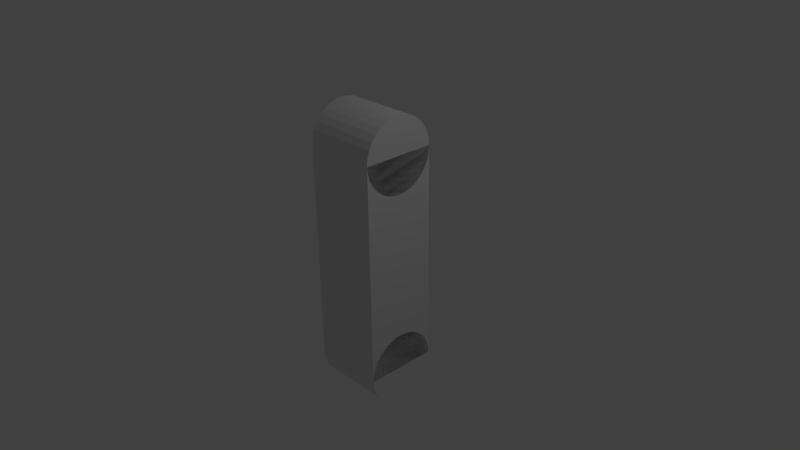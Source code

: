 # Source: paddle.blend  (saved by Blender 2.74.0; exported with 4.5.12 LTS)
import bpy
from mathutils import Matrix  # noqa: F401  (used for matrix-valued properties, if any)

bpy.ops.wm.read_factory_settings(use_empty=True)
scene = bpy.context.scene
scene.name = 'Scene'

# ---- collections
col_collection_1 = bpy.data.collections.new('Collection 1'); scene.collection.children.link(col_collection_1)

# ---- materials (node trees are filled in below, after node groups)
mat_material_004 = bpy.data.materials.new('Material.004')
mat_material_004.alpha_threshold = 0.0
mat_material_004.use_transparent_shadow = False
mat_material_004.roughness = 0.5
mat_material_004.line_color = (0.0, 0.0, 0.0, 1.0)

# ---- material node trees

# ---- world
world_world = bpy.data.worlds.new('World'); scene.world = world_world
world_world.color = (0.05088, 0.05088, 0.05088)
world_world.use_sun_shadow = False
world_world.sun_shadow_jitter_overblur = 0.0
world_world.cycles.sampling_method = 'MANUAL'
world_world.cycles.sample_map_resolution = 256

# ---- cameras
cam_camera = bpy.data.cameras.new('Camera')
cam_camera.clip_end = 100.0
cam_camera.lens = 35.0
cam_camera.sensor_width = 32.0
cam_camera.sensor_height = 18.0
cam_camera.ortho_scale = 7.314
cam_camera.dof.focus_distance = 0.0
cam_camera.dof.aperture_fstop = 128.0

# ---- lights
light_lamp = bpy.data.lights.new('Lamp', 'POINT')
light_lamp.transmission_factor = 0.0
light_lamp.cutoff_distance = 30.0
light_lamp.energy = 100.0
light_lamp.shadow_buffer_clip_start = 1.001
light_lamp.shadow_soft_size = 0.1
light_lamp.shadow_maximum_resolution = 0.006
light_lamp.use_absolute_resolution = True
light_lamp.cycles.use_multiple_importance_sampling = False

# ---- meshes
me_cylinder_002 = bpy.data.meshes.new('Cylinder.002')
me_cylinder_002.from_pydata([(-6.0, 1.0, -1.0), (-6.0, 1.0, 1.0), (-5.805, 0.9808, -1.0), (-5.805, 0.9808, 1.0), (-5.617, 0.9239, -1.0), (-5.617, 0.9239, 1.0), (-5.444, 0.8315, -1.0), (-5.444, 0.8315, 1.0), (-5.293, 0.7071, -1.0), (-5.293, 0.7071, 1.0), (-5.169, 0.5556, -1.0), (-5.169, 0.5556, 1.0), (-5.076, 0.3827, -1.0), (-5.076, 0.3827, 1.0), (-5.019, 0.1951, -1.0), (-5.019, 0.1951, 1.0), (-5.0, 7.55e-08, -1.0), (-5.0, 7.55e-08, 1.0), (-5.019, -0.1951, -1.0), (-5.019, -0.1951, 1.0), (-5.076, -0.3827, -1.0), (-5.076, -0.3827, 1.0), (-5.169, -0.5556, -1.0), (-5.169, -0.5556, 1.0), (-5.293, -0.7071, -1.0), (-5.293, -0.7071, 1.0), (-5.444, -0.8315, -1.0), (-5.444, -0.8315, 1.0), (-5.617, -0.9239, -1.0), (-5.617, -0.9239, 1.0), (-5.805, -0.9808, -1.0), (-5.805, -0.9808, 1.0), (-6.0, -1.0, -1.0), (-6.0, -1.0, 1.0), (-6.195, -0.9808, -1.0), (-6.195, -0.9808, 1.0), (-6.383, -0.9239, -1.0), (-6.383, -0.9239, 1.0), (-6.556, -0.8315, -1.0), (-6.556, -0.8315, 1.0), (-6.707, -0.7071, -1.0), (-6.707, -0.7071, 1.0), (-6.831, -0.5556, -1.0), (-6.831, -0.5556, 1.0), (-6.924, -0.3827, -1.0), (-6.924, -0.3827, 1.0), (-6.981, -0.1951, -1.0), (-6.981, -0.1951, 1.0), (-7.0, 9.656e-07, -1.0), (-7.0, 9.656e-07, 1.0), (-6.981, 0.1951, -1.0), (-6.981, 0.1951, 1.0), (-6.924, 0.3827, -1.0), (-6.924, 0.3827, 1.0), (-6.831, 0.5556, -1.0), (-6.831, 0.5556, 1.0), (-6.707, 0.7071, -1.0), (-6.707, 0.7071, 1.0), (-6.556, 0.8315, -1.0), (-6.556, 0.8315, 1.0), (-6.383, 0.9239, -1.0), (-6.383, 0.9239, 1.0), (-6.195, 0.9808, -1.0), (-6.195, 0.9808, 1.0), (0.0, 1.0, 1.0), (0.0, -1.0, 1.0), (0.0, -1.0, -1.0), (0.0, 1.0, -1.0), (-6.0, 1.0, 1.0), (-6.0, -1.0, 1.0), (-6.0, -1.0, -1.0), (-6.0, 1.0, -1.0), (0.0, 1.0, -1.0), (0.0, 1.0, 1.0), (0.1951, 0.9808, -1.0), (0.1951, 0.9808, 1.0), (0.3827, 0.9239, -1.0), (0.3827, 0.9239, 1.0), (0.5556, 0.8315, -1.0), (0.5556, 0.8315, 1.0), (0.7071, 0.7071, -1.0), (0.7071, 0.7071, 1.0), (0.8315, 0.5556, -1.0), (0.8315, 0.5556, 1.0), (0.9239, 0.3827, -1.0), (0.9239, 0.3827, 1.0), (0.9808, 0.1951, -1.0), (0.9808, 0.1951, 1.0), (1.0, 7.55e-08, -1.0), (1.0, 7.55e-08, 1.0), (0.9808, -0.1951, -1.0), (0.9808, -0.1951, 1.0), (0.9239, -0.3827, -1.0), (0.9239, -0.3827, 1.0), (0.8315, -0.5556, -1.0), (0.8315, -0.5556, 1.0), (0.7071, -0.7071, -1.0), (0.7071, -0.7071, 1.0), (0.5556, -0.8315, -1.0), (0.5556, -0.8315, 1.0), (0.3827, -0.9239, -1.0), (0.3827, -0.9239, 1.0), (0.1951, -0.9808, -1.0), (0.1951, -0.9808, 1.0), (-3.258e-07, -1.0, -1.0), (-3.258e-07, -1.0, 1.0), (-0.1951, -0.9808, -1.0), (-0.1951, -0.9808, 1.0), (-0.3827, -0.9239, -1.0), (-0.3827, -0.9239, 1.0), (-0.5556, -0.8315, -1.0), (-0.5556, -0.8315, 1.0), (-0.7071, -0.7071, -1.0), (-0.7071, -0.7071, 1.0), (-0.8315, -0.5556, -1.0), (-0.8315, -0.5556, 1.0), (-0.9239, -0.3827, -1.0), (-0.9239, -0.3827, 1.0), (-0.9808, -0.1951, -1.0), (-0.9808, -0.1951, 1.0), (-1.0, 9.656e-07, -1.0), (-1.0, 9.656e-07, 1.0), (-0.9808, 0.1951, -1.0), (-0.9808, 0.1951, 1.0), (-0.9239, 0.3827, -1.0), (-0.9239, 0.3827, 1.0), (-0.8315, 0.5556, -1.0), (-0.8315, 0.5556, 1.0), (-0.7071, 0.7071, -1.0), (-0.7071, 0.7071, 1.0), (-0.5556, 0.8315, -1.0), (-0.5556, 0.8315, 1.0), (-0.3827, 0.9239, -1.0), (-0.3827, 0.9239, 1.0), (-0.1951, 0.9808, -1.0), (-0.1951, 0.9808, 1.0)], [], [(0, 1, 3, 2), (2, 3, 5, 4), (4, 5, 7, 6), (6, 7, 9, 8), (8, 9, 11, 10), (10, 11, 13, 12), (12, 13, 15, 14), (14, 15, 17, 16), (16, 17, 19, 18), (18, 19, 21, 20), (20, 21, 23, 22), (22, 23, 25, 24), (24, 25, 27, 26), (26, 27, 29, 28), (28, 29, 31, 30), (30, 31, 33, 32), (32, 33, 35, 34), (34, 35, 37, 36), (36, 37, 39, 38), (38, 39, 41, 40), (40, 41, 43, 42), (42, 43, 45, 44), (44, 45, 47, 46), (46, 47, 49, 48), (48, 49, 51, 50), (50, 51, 53, 52), (52, 53, 55, 54), (54, 55, 57, 56), (56, 57, 59, 58), (58, 59, 61, 60), (3, 1, 63, 61, 59, 57, 55, 53, 51, 49, 47, 45, 43, 41, 39, 37, 35, 33, 31, 29, 27, 25, 23, 21, 19, 17, 15, 13, 11, 9, 7, 5), (62, 63, 1, 0), (60, 61, 63, 62), (0, 2, 4, 6, 8, 10, 12, 14, 16, 18, 20, 22, 24, 26, 28, 30, 32, 34, 36, 38, 40, 42, 44, 46, 48, 50, 52, 54, 56, 58, 60, 62), (64, 65, 66, 67), (68, 71, 70, 69), (64, 68, 69, 65), (65, 69, 70, 66), (66, 70, 71, 67), (68, 64, 67, 71), (72, 73, 75, 74), (74, 75, 77, 76), (76, 77, 79, 78), (78, 79, 81, 80), (80, 81, 83, 82), (82, 83, 85, 84), (84, 85, 87, 86), (86, 87, 89, 88), (88, 89, 91, 90), (90, 91, 93, 92), (92, 93, 95, 94), (94, 95, 97, 96), (96, 97, 99, 98), (98, 99, 101, 100), (100, 101, 103, 102), (102, 103, 105, 104), (104, 105, 107, 106), (106, 107, 109, 108), (108, 109, 111, 110), (110, 111, 113, 112), (112, 113, 115, 114), (114, 115, 117, 116), (116, 117, 119, 118), (118, 119, 121, 120), (120, 121, 123, 122), (122, 123, 125, 124), (124, 125, 127, 126), (126, 127, 129, 128), (128, 129, 131, 130), (130, 131, 133, 132), (75, 73, 135, 133, 131, 129, 127, 125, 123, 121, 119, 117, 115, 113, 111, 109, 107, 105, 103, 101, 99, 97, 95, 93, 91, 89, 87, 85, 83, 81, 79, 77), (134, 135, 73, 72), (132, 133, 135, 134), (72, 74, 76, 78, 80, 82, 84, 86, 88, 90, 92, 94, 96, 98, 100, 102, 104, 106, 108, 110, 112, 114, 116, 118, 120, 122, 124, 126, 128, 130, 132, 134)])
me_cylinder_002.materials.append(mat_material_004)
me_cylinder_002.use_remesh_preserve_volume = False
me_cylinder_002.use_remesh_preserve_attributes = False
me_cylinder_002.use_mirror_vertex_groups = False
me_cylinder_002.update()

# ---- objects
ob_lamp = bpy.data.objects.new('Lamp', light_lamp)
ob_camera = bpy.data.objects.new('Camera', cam_camera)
ob_cylinder_001 = bpy.data.objects.new('Cylinder.001', me_cylinder_002)

# ---- transforms, parenting, visibility, modifiers, constraints
ob_lamp.location = (4.076, 1.005, 5.904)
ob_lamp.rotation_euler = (0.6503, 0.05522, 1.866)
ob_lamp.lock_rotations_4d = False
ob_lamp.empty_display_type = 'ARROWS'
ob_lamp.color = (0.0, 0.0, 0.0, 0.0)
ob_lamp.lineart.crease_threshold = 0.0
ob_camera.location = (7.481, -6.508, 5.344)
ob_camera.rotation_euler = (1.109, 0.01082, 0.8149)
ob_camera.lock_rotations_4d = False
ob_camera.empty_display_type = 'ARROWS'
ob_camera.color = (0.0, 0.0, 0.0, 0.0)
ob_camera.display_type = 'WIRE'
ob_camera.lineart.crease_threshold = 0.0
ob_cylinder_001.location = (0.0, 0.0, -1.5)
ob_cylinder_001.rotation_euler = (0.0, 1.571, 0.0)
ob_cylinder_001.scale = (0.5, 0.5, 0.5)
ob_cylinder_001.lineart.crease_threshold = 0.0

# ---- collection membership
col_collection_1.objects.link(ob_lamp)
col_collection_1.objects.link(ob_camera)
col_collection_1.objects.link(ob_cylinder_001)

# ---- scene / render settings (as saved in the file)
scene.camera = ob_camera
scene.frame_start = 1; scene.frame_end = 250; scene.frame_set(1)
scene.render.engine = 'BLENDER_EEVEE_NEXT'
scene.render.resolution_percentage = 50
scene.render.dither_intensity = 0.0
scene.cycles.use_denoising = False
scene.cycles.samples = 10
scene.cycles.sampling_pattern = 'TABULATED_SOBOL'
scene.cycles.light_sampling_threshold = 0.0
scene.cycles.use_adaptive_sampling = False
scene.cycles.use_light_tree = False
scene.cycles.blur_glossy = 0.0
scene.cycles.pixel_filter_type = 'GAUSSIAN'
scene.cycles.sample_clamp_indirect = 0.0
scene.view_settings.view_transform = 'Standard'
bpy.context.view_layer.update()

